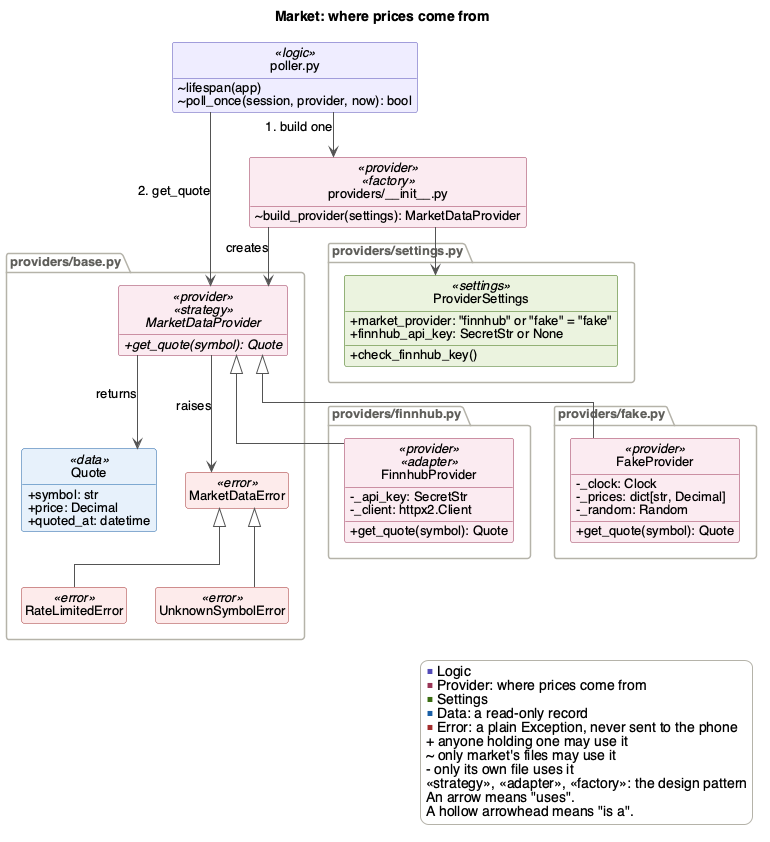

The diagram above was rendered by PlantUML. Its source (embedded in the PNG):
@startuml market-providers
' Render with: plantuml -tpng docs/Design/SoftArchitecture/figures/market-providers.puml
!include style.iuml
set separator none
title Market: where prices come from

class "poller.py" as poller <<logic>> {
  ~ lifespan(app)
  ~ poll_once(session, provider, now): bool
}

class "providers/__init__.py" as init <<provider>> <<factory>> {
  ~ build_provider(settings): MarketDataProvider
}

package "providers/settings.py" {
  class ProviderSettings <<settings>> {
    + market_provider: "finnhub" or "fake" = "fake"
    + finnhub_api_key: SecretStr or None
    + check_finnhub_key()
  }
}

package "providers/base.py" {
  interface MarketDataProvider <<provider>> <<strategy>> {
    + {abstract} get_quote(symbol): Quote
  }
  class Quote <<data>> {
    + symbol: str
    + price: Decimal
    + quoted_at: datetime
  }
  class MarketDataError <<error>>
  class RateLimitedError <<error>>
  class UnknownSymbolError <<error>>
}

package "providers/finnhub.py" {
  class FinnhubProvider <<provider>> <<adapter>> {
    - _api_key: SecretStr
    - _client: httpx2.Client
    + get_quote(symbol): Quote
  }
}

package "providers/fake.py" {
  class FakeProvider <<provider>> {
    - _clock: Clock
    - _prices: dict[str, Decimal]
    - _random: Random
    + get_quote(symbol): Quote
  }
}

poller --> init : 1. build one
init --> ProviderSettings
init --> MarketDataProvider : creates
poller --> MarketDataProvider : 2. get_quote
MarketDataProvider -right-> Quote : returns
Quote -[hidden]right- MarketDataError
MarketDataProvider --> MarketDataError : raises
MarketDataError <|-- RateLimitedError
MarketDataError <|-- UnknownSymbolError
MarketDataProvider <|-- FinnhubProvider
MarketDataProvider <|-- FakeProvider

legend right
  <color:#534AB7>■</color> Logic
  <color:#993556>■</color> Provider: where prices come from
  <color:#3B6D11>■</color> Settings
  <color:#185FA5>■</color> Data: a read-only record
  <color:#A32D2D>■</color> Error: a plain Exception, never sent to the phone
  + anyone holding one may use it
  ~ only market's files may use it
  - only its own file uses it
  «strategy», «adapter», «factory»: the design pattern
  An arrow means "uses".
  A hollow arrowhead means "is a".
endlegend
@enduml